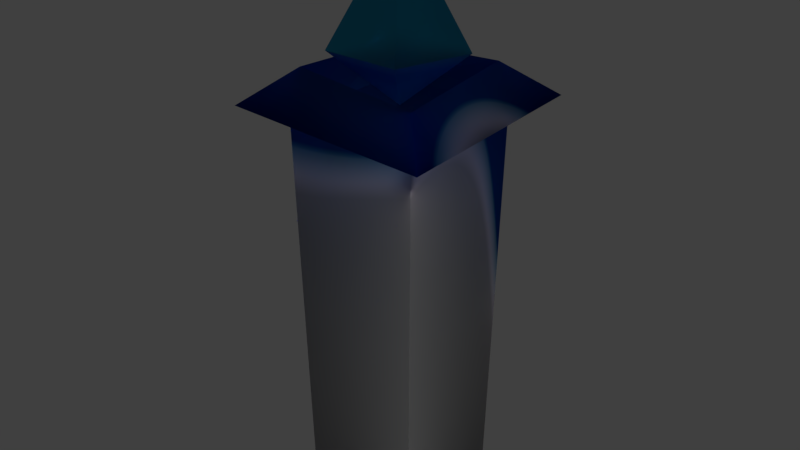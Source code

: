 # Source: tower_ice.blend  (saved by Blender 2.79.0; exported with 4.5.12 LTS)
import bpy
from mathutils import Matrix  # noqa: F401  (used for matrix-valued properties, if any)

bpy.ops.wm.read_factory_settings(use_empty=True)
scene = bpy.context.scene
scene.name = 'Scene'

# ---- collections
col_collection_1 = bpy.data.collections.new('Collection 1'); scene.collection.children.link(col_collection_1)

# ---- images (referenced by path relative to the original .blend; pixels are not part of the script)
import os
ASSET_DIR = os.environ.get("B2B_ASSET_DIR", "")  # directory of the original .blend (textures are referenced by path, not embedded)
HERE = os.path.dirname(os.path.abspath(__file__))  # packed textures are extracted next to this script under _unpacked/

def load_image(name, relpath, width, height, colorspace="sRGB"):
    """Load a texture the original file referenced (path relative to the .blend, or extracted next to this script)."""
    p = next((c for c in (os.path.join(HERE, relpath), os.path.join(ASSET_DIR, relpath)) if relpath and os.path.exists(c)), "")
    if p:
        img = bpy.data.images.load(p, check_existing=True)
        img.name = name
    else:  # same state as the original file: an image datablock whose file is absent (Cycles renders it pink)
        img = bpy.data.images.new(name, width, height)
        img.source = "FILE"
        img.filepath = "//" + (relpath or name)
    img.colorspace_settings.name = colorspace
    return img
img_crystal = load_image('crystal', '_unpacked/crystal.fdd027fb.png', 1024, 1024, 'sRGB')
img_tower = load_image('tower', '_unpacked/tower.0629a69a.png', 1024, 1024, 'sRGB')

# ---- materials (node trees are filled in below, after node groups)
mat_crystal = bpy.data.materials.new('crystal')
mat_crystal.alpha_threshold = 0.0
mat_crystal.roughness = 0.5
mat_crystal.line_color = (0.0, 0.0, 0.0, 1.0)
mat_tower = bpy.data.materials.new('tower')
mat_tower.alpha_threshold = 0.0
mat_tower.roughness = 0.5

# ---- material node trees
mat_crystal.use_nodes = True; mat_crystal.node_tree.nodes.clear()
_N = mat_crystal.node_tree.nodes; _L = mat_crystal.node_tree.links
n0 = _N.new('ShaderNodeBsdfAnisotropic'); n0.name = 'Glossy BSDF'; n0.location = (361, 162)
n0.distribution = 'BECKMANN'
n0.inputs[1].default_value = 0.713
n1 = _N.new('ShaderNodeMixShader'); n1.name = 'Mix Shader'; n1.location = (575, 295)
n2 = _N.new('ShaderNodeOutputMaterial'); n2.name = 'Material Output'; n2.location = (773, 271)
n3 = _N.new('ShaderNodeFresnel'); n3.name = 'Fresnel'; n3.location = (392, 564)
n4 = _N.new('ShaderNodeRGB'); n4.name = 'RGB'; n4.location = (84, 298)
n4.outputs[0].default_value = (0.07199, 0.4795, 0.6559, 1.0)
n5 = _N.new('ShaderNodeBsdfRefraction'); n5.name = 'Refraction BSDF'; n5.location = (358, 402)
n5.inputs[1].default_value = 0.6325
n6 = _N.new('ShaderNodeValue'); n6.name = 'Value'; n6.location = (138, 459)
n6.outputs[0].default_value = 0.8
n7 = _N.new('ShaderNodeTexImage'); n7.name = 'Image Texture'; n7.location = (174, 77)
n7.width = 140
n7.image = img_crystal
_L.new(n1.outputs[0], n2.inputs[0])
_L.new(n6.outputs[0], n3.inputs[0])
_L.new(n3.outputs[0], n1.inputs[0])
_L.new(n6.outputs[0], n5.inputs[2])
_L.new(n4.outputs[0], n5.inputs[0])
_L.new(n4.outputs[0], n0.inputs[0])
_L.new(n5.outputs[0], n1.inputs[1])
_L.new(n0.outputs[0], n1.inputs[2])
n2.is_active_output = True
mat_tower.use_nodes = True; mat_tower.node_tree.nodes.clear()
_N = mat_tower.node_tree.nodes; _L = mat_tower.node_tree.links
n0 = _N.new('ShaderNodeOutputMaterial'); n0.name = 'Material Output'; n0.location = (708, 337)
n1 = _N.new('ShaderNodeBsdfTranslucent'); n1.name = 'Translucent BSDF'; n1.location = (434, 380)
n2 = _N.new('ShaderNodeValToRGB'); n2.name = 'ColorRamp'; n2.location = (46, 472)
n2.width = 237
n2.color_ramp.interpolation = 'B_SPLINE'
while len(n2.color_ramp.elements) > 1: n2.color_ramp.elements.remove(n2.color_ramp.elements[-1])
n2.color_ramp.elements[0].position = 0.6304; n2.color_ramp.elements[0].color = (0.3949, 0.3949, 0.3949, 1.0)
_e = n2.color_ramp.elements.new(0.7573); _e.color = (1.0, 0.9083, 0.9942, 1.0)
_e = n2.color_ramp.elements.new(0.9398); _e.color = (0.05613, 0.3663, 0.5029, 1.0)
_e = n2.color_ramp.elements.new(1.0); _e.color = (0.0, 0.01313, 0.2788, 1.0)
n3 = _N.new('ShaderNodeTexCoord'); n3.name = 'Texture Coordinate'; n3.location = (-574, 541)
n4 = _N.new('ShaderNodeObjectInfo'); n4.name = 'Object Info'; n4.location = (-546, 108)
n5 = _N.new('ShaderNodeMath'); n5.name = 'Math.001'; n5.location = (-346, 423)
n5.operation = 'MULTIPLY'
n5.inputs[1].default_value = -0.2
n6 = _N.new('ShaderNodeSeparateXYZ'); n6.name = 'Separate XYZ'; n6.location = (-572, 279)
n7 = _N.new('ShaderNodeTexNoise'); n7.name = 'Musgrave Texture'; n7.location = (-149, 574)
n7.width = 150
n7.noise_type = 'MULTIFRACTAL'
n7.normalize = False
n7.inputs[2].default_value = 0.7
n7.inputs[3].default_value = 2.8
n7.inputs[4].default_value = 1.235
n7.inputs[5].default_value = 0.9
n7.inputs[6].default_value = 1.4
n7.inputs[7].default_value = 14.4
n8 = _N.new('ShaderNodeMath'); n8.name = 'Math'; n8.location = (-338, 229)
n8.operation = 'SUBTRACT'
n8.use_clamp = True
n9 = _N.new('ShaderNodeTexImage'); n9.name = 'Image Texture'; n9.location = (325, 271)
n9.width = 140
n9.image = img_tower
_L.new(n3.outputs[0], n6.inputs[0])
_L.new(n2.outputs[0], n1.inputs[0])
_L.new(n1.outputs[0], n0.inputs[0])
_L.new(n6.outputs[1], n5.inputs[0])
_L.new(n5.outputs[0], n8.inputs[1])
_L.new(n7.outputs[0], n2.inputs[0])
_L.new(n4.outputs[0], n8.inputs[0])
n0.is_active_output = True

# ---- world
world_world = bpy.data.worlds.new('World'); scene.world = world_world
world_world.color = (0.05088, 0.05088, 0.05088)
world_world.use_sun_shadow = False
world_world.sun_shadow_jitter_overblur = 0.0
world_world.cycles.sampling_method = 'MANUAL'

# ---- meshes
me_cone = bpy.data.meshes.new('Cone')
me_cone.from_pydata([(-1.006e-08, 1.623e-09, 0.8627), (-1.006e-08, 1.623e-09, 3.426), (-1.006e-08, 1.019, 1.724), (0.969, 0.3148, 1.724), (0.5988, -0.8242, 1.724), (-0.5988, -0.8242, 1.724), (-0.969, 0.3148, 1.724)], [], [(0, 2, 3), (2, 1, 3), (0, 3, 4), (3, 1, 4), (0, 4, 5), (4, 1, 5), (0, 5, 6), (5, 1, 6), (0, 6, 2), (6, 1, 2)])
_uv = me_cone.uv_layers.new(name='UVMap')
_uv.uv.foreach_set('vector', [0.9918, 0.5246, 0.9918, 0.8621, 0.8042, 0.7261, 0.4609, 0.2699, 0.8296, 0.00759, 0.5166, 0.4179, 0.008224, 0.7473, 0.1191, 0.5021, 0.335, 0.5957, 0.5166, 0.4179, 0.8296, 0.00759, 0.8296, 0.5094, 0.008224, 0.7473, 0.335, 0.5957, 0.335, 0.8988, 0.4445, 0.05732, 0.4445, 0.4869, 0.2835, 0.00759, 0.008224, 0.7473, 0.335, 0.8988, 0.1191, 0.9924, 0.2835, 0.00759, 0.4445, 0.4869, 0.01387, 0.1805, 0.4609, 0.6761, 0.7877, 0.5246, 0.7877, 0.8276, 0.01387, 0.1805, 0.4445, 0.4869, 0.008224, 0.3371])
me_cone.materials.append(mat_crystal)
me_cone.use_remesh_preserve_volume = False
me_cone.use_remesh_preserve_attributes = False
me_cone.use_mirror_vertex_groups = False
me_cone.update()
me_cube_001 = bpy.data.meshes.new('Cube.001')
me_cube_001.from_pydata([(-0.2049, -0.2049, 4.17), (-0.2049, 0.2049, 4.17), (0.2049, -0.2049, 4.17), (0.2049, 0.2049, 4.17), (-0.6694, -0.6694, 0.007293), (-1.116, -1.116, 4.459), (-0.6694, 0.6694, 0.007293), (-1.116, 1.116, 4.362), (0.6694, -0.6694, 0.007293), (1.116, -1.116, 4.362), (0.6694, 0.6694, 0.007293), (1.116, 1.116, 4.459), (-0.4185, -0.4185, 4.51), (0.4185, -0.4185, 4.51), (-0.4185, 0.4185, 4.51), (0.4185, 0.4185, 4.51), (-0.7253, 0.7253, 4.729), (-0.6689, -0.6689, 4.828), (0.6689, 0.6689, 4.828), (0.7253, -0.7253, 4.729), (-0.7504, -0.7504, 4.239), (-0.7504, 0.7504, 4.239), (0.7504, 0.7504, 4.239), (0.7504, -0.7504, 4.239), (-0.9512, -0.9512, 4.411), (-0.9512, 0.9512, 4.314), (0.9512, 0.9512, 4.411), (0.9512, -0.9512, 4.314)], [], [(0, 1, 14, 12), (1, 3, 15, 14), (3, 2, 13, 15), (2, 0, 12, 13), (1, 0, 2, 3), (24, 5, 7, 25), (25, 7, 11, 26), (26, 11, 9, 27), (27, 9, 5, 24), (6, 10, 8, 4), (19, 18, 15, 13), (19, 13, 12, 17), (18, 16, 14, 15), (16, 17, 12, 14), (7, 5, 17, 16), (11, 7, 16, 18), (9, 19, 17, 5), (9, 11, 18, 19), (8, 23, 20, 4), (10, 22, 23, 8), (6, 21, 22, 10), (4, 20, 21, 6), (23, 27, 24, 20), (22, 26, 27, 23), (21, 25, 26, 22), (20, 24, 25, 21)])
_uv = me_cube_001.uv_layers.new(name='UVMap')
_uv.uv.foreach_set('vector', [0.7232, 0.963, 0.7232, 0.9008, 0.776, 0.8684, 0.776, 0.9954, 0.7854, 0.963, 0.7854, 0.9008, 0.8382, 0.8684, 0.8382, 0.9954, 0.9425, 0.7507, 0.9425, 0.6885, 0.9953, 0.6561, 0.9953, 0.7831, 0.9425, 0.8868, 0.9425, 0.8247, 0.9953, 0.7922, 0.9953, 0.9193, 0.8476, 0.9306, 0.8476, 0.8684, 0.9119, 0.8684, 0.9119, 0.9306, 0.03052, 0.9699, 0.004703, 0.9948, 0.004703, 0.6561, 0.03052, 0.6811, 0.03052, 0.6811, 0.004703, 0.6561, 0.3546, 0.6561, 0.3287, 0.6811, 0.3287, 0.6811, 0.3546, 0.6561, 0.3546, 0.9948, 0.3287, 0.9699, 0.3287, 0.9699, 0.3546, 0.9948, 0.004703, 0.9948, 0.03052, 0.9699, 0.7232, 0.6561, 0.9331, 0.6561, 0.9331, 0.8593, 0.7232, 0.8593, 0.6526, 0.7154, 0.6438, 0.927, 0.6045, 0.889, 0.6045, 0.762, 0.6526, 0.7154, 0.6045, 0.762, 0.4733, 0.762, 0.434, 0.7239, 0.6438, 0.927, 0.4252, 0.9356, 0.4733, 0.889, 0.6045, 0.889, 0.4252, 0.9356, 0.434, 0.7239, 0.4733, 0.762, 0.4733, 0.889, 0.364, 0.9948, 0.364, 0.6561, 0.434, 0.7239, 0.4252, 0.9356, 0.7138, 0.9948, 0.364, 0.9948, 0.4252, 0.9356, 0.6438, 0.927, 0.7138, 0.6561, 0.6526, 0.7154, 0.434, 0.7239, 0.364, 0.6561, 0.7138, 0.6561, 0.7138, 0.9948, 0.6438, 0.927, 0.6526, 0.7154, 0.2621, 0.647, 0.2494, 0.004554, 0.4847, 0.004554, 0.472, 0.647, 0.9613, 0.004554, 0.974, 0.647, 0.7387, 0.647, 0.7514, 0.004554, 0.5068, 0.647, 0.4941, 0.004554, 0.7293, 0.004554, 0.7166, 0.647, 0.2273, 0.004554, 0.24, 0.647, 0.004703, 0.647, 0.0174, 0.004554, 0.2973, 0.9394, 0.3287, 0.9699, 0.03052, 0.9699, 0.062, 0.9394, 0.2973, 0.7116, 0.3287, 0.6811, 0.3287, 0.9699, 0.2973, 0.9394, 0.062, 0.7116, 0.03052, 0.6811, 0.3287, 0.6811, 0.2973, 0.7116, 0.062, 0.9394, 0.03052, 0.9699, 0.03052, 0.6811, 0.062, 0.7116])
me_cube_001.materials.append(mat_tower)
me_cube_001.use_remesh_preserve_volume = False
me_cube_001.use_remesh_preserve_attributes = False
me_cube_001.use_mirror_vertex_groups = False
me_cube_001.update()

# ---- objects
ob_crystal = bpy.data.objects.new('crystal', me_cone)
ob_tower = bpy.data.objects.new('tower', me_cube_001)

# ---- transforms, parenting, visibility, modifiers, constraints
ob_crystal.location = (0.0, 0.0, 2.715)
ob_crystal.scale = (0.491, 0.491, 0.491)
ob_crystal.lineart.crease_threshold = 0.0
ob_tower.location = (0.0, 0.0, 0.0636)
ob_tower.scale = (0.6975, 0.6975, 0.6975)
ob_tower.lineart.crease_threshold = 0.0

# ---- collection membership
col_collection_1.objects.link(ob_crystal)
col_collection_1.objects.link(ob_tower)

# ---- scene / render settings (as saved in the file)
scene.frame_start = 1; scene.frame_end = 250; scene.frame_set(2)
scene.render.engine = 'CYCLES'
scene.render.resolution_percentage = 50
scene.render.dither_intensity = 0.0
scene.cycles.use_denoising = False
scene.cycles.samples = 128
scene.cycles.sampling_pattern = 'TABULATED_SOBOL'
scene.cycles.use_adaptive_sampling = False
scene.cycles.use_light_tree = False
scene.cycles.blur_glossy = 0.0
scene.cycles.sample_clamp_indirect = 0.0
scene.view_settings.view_transform = 'Standard'
bpy.context.view_layer.update()

# ---- added for rendering (the .blend has no active camera and no usable light): camera, sun
cam_auto = bpy.data.cameras.new('AutoCamera')
cam_auto.lens = 50.0
cam_auto.sensor_width = 36.0
cam_auto.clip_end = 1000.0
ob_auto_camera = bpy.data.objects.new('AutoCamera', cam_auto)
scene.collection.objects.link(ob_auto_camera)
ob_auto_camera.location = (4.49237, -5.39085, 5.82647)
ob_auto_camera.rotation_euler = (1.09748, -7.21219e-08, 0.694738)
scene.camera = ob_auto_camera
light_auto_sun = bpy.data.lights.new('AutoSun', 'SUN')
light_auto_sun.energy = 3.0
light_auto_sun.angle = 0.0523599
ob_auto_sun = bpy.data.objects.new('AutoSun', light_auto_sun)
scene.collection.objects.link(ob_auto_sun)
ob_auto_sun.rotation_euler = (0.872665, 0.174533, 0.523599)
bpy.context.view_layer.update()

